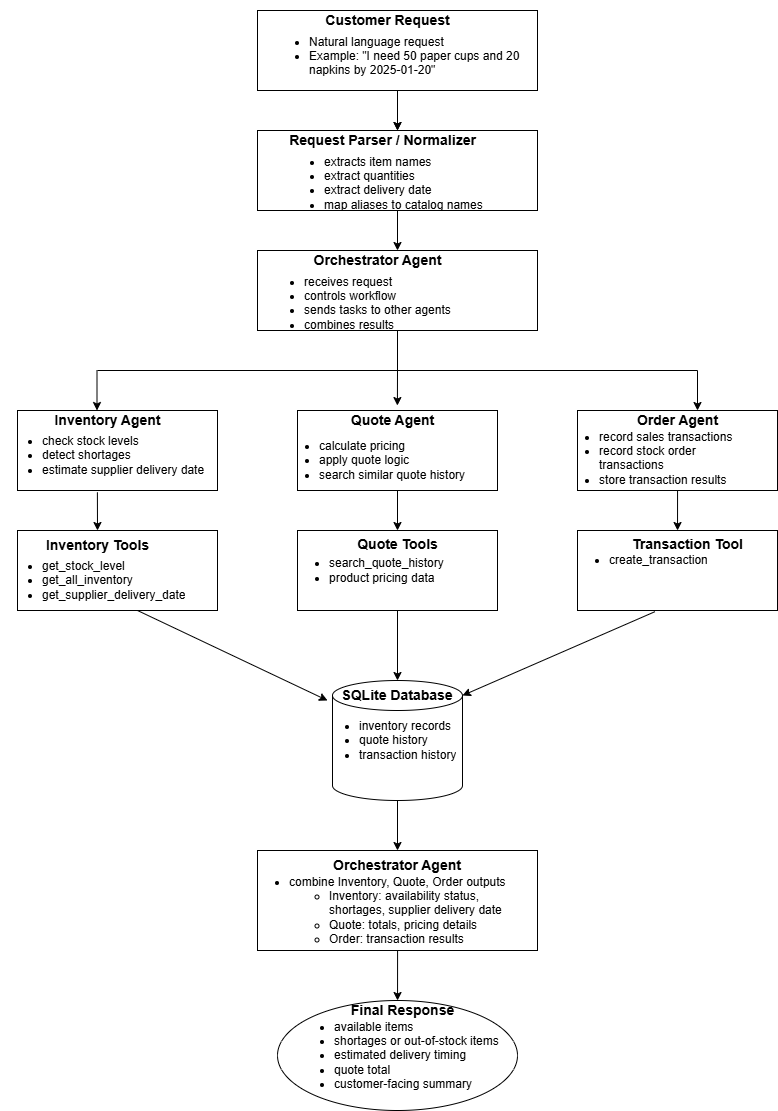

The diagram above was exported from draw.io. Its source (the exported page's mxGraphModel, read from the mxfile embedded in the PNG):
<mxGraphModel dx="858" dy="519" grid="1" gridSize="10" guides="1" tooltips="1" connect="1" arrows="1" fold="1" page="1" pageScale="1" pageWidth="850" pageHeight="1100" math="0" shadow="0">
  <root>
    <mxCell id="0" />
    <mxCell id="1" parent="0" />
    <mxCell id="14yijMJw4dyqpv0jD8s2-12" parent="1" style="rounded=0;whiteSpace=wrap;html=1;" value="" vertex="1">
      <mxGeometry height="80" width="200" x="40" y="560" as="geometry" />
    </mxCell>
    <mxCell id="Cl6PlXbe49mTVfAH-VC2-29" edge="1" parent="1" source="Cl6PlXbe49mTVfAH-VC2-1" style="edgeStyle=orthogonalEdgeStyle;rounded=0;orthogonalLoop=1;jettySize=auto;html=1;" target="Cl6PlXbe49mTVfAH-VC2-3" value="">
      <mxGeometry relative="1" as="geometry" />
    </mxCell>
    <mxCell id="Cl6PlXbe49mTVfAH-VC2-1" parent="1" style="rounded=0;whiteSpace=wrap;html=1;" value="" vertex="1">
      <mxGeometry height="80" width="280" x="280" y="40" as="geometry" />
    </mxCell>
    <mxCell id="Cl6PlXbe49mTVfAH-VC2-2" edge="1" parent="1" style="endArrow=classic;html=1;rounded=0;" value="">
      <mxGeometry height="50" relative="1" width="50" as="geometry">
        <Array as="points">
          <mxPoint x="420" y="160" />
        </Array>
        <mxPoint x="420" y="120" as="sourcePoint" />
        <mxPoint x="420" y="160" as="targetPoint" />
      </mxGeometry>
    </mxCell>
    <mxCell id="Cl6PlXbe49mTVfAH-VC2-35" edge="1" parent="1" source="Cl6PlXbe49mTVfAH-VC2-3" style="edgeStyle=orthogonalEdgeStyle;rounded=0;orthogonalLoop=1;jettySize=auto;html=1;" target="Cl6PlXbe49mTVfAH-VC2-5" value="">
      <mxGeometry relative="1" as="geometry" />
    </mxCell>
    <mxCell id="Cl6PlXbe49mTVfAH-VC2-3" parent="1" style="rounded=0;whiteSpace=wrap;html=1;" value="" vertex="1">
      <mxGeometry height="80" width="280" x="280" y="160" as="geometry" />
    </mxCell>
    <mxCell id="Cl6PlXbe49mTVfAH-VC2-5" parent="1" style="rounded=0;whiteSpace=wrap;html=1;" value="" vertex="1">
      <mxGeometry height="80" width="280" x="280" y="280" as="geometry" />
    </mxCell>
    <mxCell id="Cl6PlXbe49mTVfAH-VC2-7" edge="1" parent="1" style="endArrow=none;html=1;rounded=0;" value="">
      <mxGeometry height="50" relative="1" width="50" as="geometry">
        <mxPoint x="120" y="400" as="sourcePoint" />
        <mxPoint x="720" y="400" as="targetPoint" />
      </mxGeometry>
    </mxCell>
    <mxCell id="Cl6PlXbe49mTVfAH-VC2-8" edge="1" parent="1" style="endArrow=classic;html=1;rounded=0;" value="">
      <mxGeometry height="50" relative="1" width="50" as="geometry">
        <mxPoint x="119.5" y="400" as="sourcePoint" />
        <mxPoint x="119.5" y="440" as="targetPoint" />
      </mxGeometry>
    </mxCell>
    <mxCell id="Cl6PlXbe49mTVfAH-VC2-13" parent="1" style="rounded=0;whiteSpace=wrap;html=1;" value="" vertex="1">
      <mxGeometry height="80" width="200" x="600" y="440" as="geometry" />
    </mxCell>
    <mxCell id="Cl6PlXbe49mTVfAH-VC2-23" edge="1" parent="1" source="Cl6PlXbe49mTVfAH-VC2-14" style="edgeStyle=orthogonalEdgeStyle;rounded=0;orthogonalLoop=1;jettySize=auto;html=1;" value="">
      <mxGeometry relative="1" as="geometry">
        <mxPoint x="420" y="560" as="targetPoint" />
      </mxGeometry>
    </mxCell>
    <mxCell id="Cl6PlXbe49mTVfAH-VC2-15" parent="1" style="rounded=0;whiteSpace=wrap;html=1;" value="" vertex="1">
      <mxGeometry height="80" width="200" x="40" y="440" as="geometry" />
    </mxCell>
    <mxCell id="Cl6PlXbe49mTVfAH-VC2-31" parent="1" style="text;strokeColor=none;fillColor=none;html=1;fontSize=14;fontStyle=1;verticalAlign=middle;align=center;autosizeText=1;" value="Customer Request" vertex="1">
      <mxGeometry height="40" width="160" x="330" y="30" as="geometry" />
    </mxCell>
    <mxCell id="Cl6PlXbe49mTVfAH-VC2-34" parent="1" style="text;strokeColor=none;fillColor=none;html=1;whiteSpace=wrap;verticalAlign=middle;overflow=hidden;" value="&lt;ul&gt;&lt;li&gt;Natural language request&lt;/li&gt;&lt;li&gt;Example: &quot;I need 50 paper cups and 20 napkins by 2025-01-20&quot;&lt;/li&gt;&lt;/ul&gt;" vertex="1">
      <mxGeometry height="60" width="260" x="290" y="50" as="geometry" />
    </mxCell>
    <mxCell id="Cl6PlXbe49mTVfAH-VC2-40" parent="1" style="text;strokeColor=none;fillColor=none;html=1;fontSize=14;fontStyle=1;verticalAlign=middle;align=center;autosizeText=1;" value="Orchestrator Agent" vertex="1">
      <mxGeometry height="40" width="160" x="320" y="270" as="geometry" />
    </mxCell>
    <mxCell id="Cl6PlXbe49mTVfAH-VC2-41" parent="1" style="text;strokeColor=none;fillColor=none;html=1;whiteSpace=wrap;verticalAlign=middle;overflow=hidden;" value="&lt;ul&gt;&lt;li&gt;receives request&lt;/li&gt;&lt;li&gt;controls workflow&lt;/li&gt;&lt;li&gt;sends tasks to other agents&lt;/li&gt;&lt;li&gt;combines results&lt;/li&gt;&lt;/ul&gt;" vertex="1">
      <mxGeometry height="80" width="220" x="285" y="290" as="geometry" />
    </mxCell>
    <mxCell id="Cl6PlXbe49mTVfAH-VC2-42" parent="1" style="text;strokeColor=none;fillColor=none;html=1;fontSize=14;fontStyle=1;verticalAlign=middle;align=center;autosizeText=1;" value="Request Parser / Normalizer" vertex="1">
      <mxGeometry height="40" width="160" x="325" y="150" as="geometry" />
    </mxCell>
    <mxCell id="Cl6PlXbe49mTVfAH-VC2-43" parent="1" style="text;strokeColor=none;fillColor=none;html=1;whiteSpace=wrap;verticalAlign=middle;overflow=hidden;" value="&lt;ul&gt;&lt;li&gt;extracts item names&lt;/li&gt;&lt;li&gt;extract quantities&lt;/li&gt;&lt;li&gt;extract delivery date&lt;/li&gt;&lt;li&gt;map aliases to catalog names&lt;/li&gt;&lt;/ul&gt;" vertex="1">
      <mxGeometry height="80" width="210" x="305" y="170" as="geometry" />
    </mxCell>
    <mxCell id="Cl6PlXbe49mTVfAH-VC2-14" parent="1" style="rounded=0;whiteSpace=wrap;html=1;" value="" vertex="1">
      <mxGeometry height="80" width="200" x="320" y="440" as="geometry" />
    </mxCell>
    <mxCell id="Cl6PlXbe49mTVfAH-VC2-51" edge="1" parent="1" style="endArrow=none;html=1;rounded=0;" value="">
      <mxGeometry height="50" relative="1" width="50" as="geometry">
        <mxPoint x="420" y="400" as="sourcePoint" />
        <mxPoint x="420" y="360" as="targetPoint" />
      </mxGeometry>
    </mxCell>
    <mxCell id="Cl6PlXbe49mTVfAH-VC2-54" parent="1" style="text;strokeColor=none;fillColor=none;html=1;fontSize=14;fontStyle=1;verticalAlign=middle;align=center;autosizeText=1;" value="Inventory Agent" vertex="1">
      <mxGeometry height="40" width="160" x="50" y="430" as="geometry" />
    </mxCell>
    <mxCell id="Cl6PlXbe49mTVfAH-VC2-55" parent="1" style="text;strokeColor=none;fillColor=none;html=1;fontSize=14;fontStyle=1;verticalAlign=middle;align=center;autosizeText=1;" value="Quote Agent" vertex="1">
      <mxGeometry height="40" width="160" x="335" y="430" as="geometry" />
    </mxCell>
    <mxCell id="Cl6PlXbe49mTVfAH-VC2-58" parent="1" style="text;strokeColor=none;fillColor=none;html=1;fontSize=14;fontStyle=1;verticalAlign=middle;align=center;autosizeText=1;" value="Order Agent" vertex="1">
      <mxGeometry height="40" width="160" x="620" y="430" as="geometry" />
    </mxCell>
    <mxCell id="Cl6PlXbe49mTVfAH-VC2-56" parent="1" style="text;strokeColor=none;fillColor=none;html=1;fontSize=14;fontStyle=1;verticalAlign=middle;align=center;autosizeText=1;" value="Inventory Tools" vertex="1">
      <mxGeometry height="40" width="160" x="40" y="555" as="geometry" />
    </mxCell>
    <mxCell id="Cl6PlXbe49mTVfAH-VC2-63" parent="1" style="ellipse;whiteSpace=wrap;html=1;" value="" vertex="1">
      <mxGeometry height="110" width="240" x="300" y="1030" as="geometry" />
    </mxCell>
    <mxCell id="Cl6PlXbe49mTVfAH-VC2-65" parent="1" style="text;strokeColor=none;fillColor=none;html=1;fontSize=14;fontStyle=1;verticalAlign=middle;align=center;autosizeText=1;" value="Final Response" vertex="1">
      <mxGeometry height="40" width="160" x="345" y="1020" as="geometry" />
    </mxCell>
    <mxCell id="Cl6PlXbe49mTVfAH-VC2-67" parent="1" style="text;strokeColor=none;fillColor=none;html=1;whiteSpace=wrap;verticalAlign=middle;overflow=hidden;" value="&lt;ul&gt;&lt;li&gt;check stock levels&lt;/li&gt;&lt;li&gt;detect shortages&lt;/li&gt;&lt;li&gt;estimate supplier delivery date&lt;/li&gt;&lt;/ul&gt;" vertex="1">
      <mxGeometry height="80" width="215" x="22.5" y="445" as="geometry" />
    </mxCell>
    <mxCell id="Cl6PlXbe49mTVfAH-VC2-68" parent="1" style="text;strokeColor=none;fillColor=none;html=1;whiteSpace=wrap;verticalAlign=middle;overflow=hidden;" value="&lt;div&gt;&lt;br&gt;&lt;/div&gt;&lt;ul&gt;&lt;li&gt;calculate pricing&lt;/li&gt;&lt;li&gt;apply quote logic&lt;/li&gt;&lt;li&gt;search similar quote history&lt;/li&gt;&lt;/ul&gt;" vertex="1">
      <mxGeometry height="80" width="220" x="300" y="440" as="geometry" />
    </mxCell>
    <mxCell id="Cl6PlXbe49mTVfAH-VC2-69" parent="1" style="text;strokeColor=none;fillColor=none;html=1;whiteSpace=wrap;verticalAlign=middle;overflow=hidden;" value="&lt;ul&gt;&lt;li&gt;record sales transactions&lt;/li&gt;&lt;li&gt;record stock order transactions&lt;/li&gt;&lt;li&gt;store transaction results&lt;/li&gt;&lt;/ul&gt;" vertex="1">
      <mxGeometry height="80" width="180" x="580" y="445" as="geometry" />
    </mxCell>
    <mxCell id="Cl6PlXbe49mTVfAH-VC2-73" parent="1" style="text;strokeColor=none;fillColor=none;html=1;whiteSpace=wrap;verticalAlign=middle;overflow=hidden;" value="&lt;ul&gt;&lt;li&gt;available items&lt;/li&gt;&lt;li&gt;shortages or out-of-stock items&lt;/li&gt;&lt;li&gt;estimated delivery timing&lt;/li&gt;&lt;li&gt;quote total&lt;/li&gt;&lt;li&gt;customer-facing summary&lt;/li&gt;&lt;/ul&gt;" vertex="1">
      <mxGeometry height="100" width="210" x="315" y="1035" as="geometry" />
    </mxCell>
    <mxCell id="Cl6PlXbe49mTVfAH-VC2-70" parent="1" style="text;strokeColor=none;fillColor=none;html=1;whiteSpace=wrap;verticalAlign=middle;overflow=hidden;" value="&lt;ul&gt;&lt;li&gt;get_stock_level&lt;/li&gt;&lt;li&gt;get_all_inventory&lt;/li&gt;&lt;li&gt;get_supplier_delivery_date&lt;/li&gt;&lt;/ul&gt;" vertex="1">
      <mxGeometry height="80" width="187.5" x="22.5" y="570" as="geometry" />
    </mxCell>
    <mxCell id="14yijMJw4dyqpv0jD8s2-13" edge="1" parent="1" style="endArrow=classic;html=1;rounded=0;entryX=0.545;entryY=-0.062;entryDx=0;entryDy=0;entryPerimeter=0;" target="Cl6PlXbe49mTVfAH-VC2-68" value="">
      <mxGeometry height="50" relative="1" width="50" as="geometry">
        <mxPoint x="420" y="400" as="sourcePoint" />
        <mxPoint x="470" y="350" as="targetPoint" />
      </mxGeometry>
    </mxCell>
    <mxCell id="14yijMJw4dyqpv0jD8s2-18" edge="1" parent="1" style="endArrow=classic;html=1;rounded=0;entryX=0.625;entryY=0.25;entryDx=0;entryDy=0;entryPerimeter=0;" target="Cl6PlXbe49mTVfAH-VC2-58" value="">
      <mxGeometry height="50" relative="1" width="50" as="geometry">
        <mxPoint x="720" y="400" as="sourcePoint" />
        <mxPoint x="630" y="450" as="targetPoint" />
      </mxGeometry>
    </mxCell>
    <mxCell id="14yijMJw4dyqpv0jD8s2-19" edge="1" parent="1" source="Cl6PlXbe49mTVfAH-VC2-67" style="endArrow=classic;html=1;rounded=0;exitX=0.453;exitY=0.96;exitDx=0;exitDy=0;exitPerimeter=0;" value="">
      <mxGeometry height="50" relative="1" width="50" as="geometry">
        <mxPoint x="390" y="530" as="sourcePoint" />
        <mxPoint x="120" y="560" as="targetPoint" />
      </mxGeometry>
    </mxCell>
    <mxCell id="14yijMJw4dyqpv0jD8s2-20" parent="1" style="rounded=0;whiteSpace=wrap;html=1;" value="" vertex="1">
      <mxGeometry height="80" width="200" x="320" y="560" as="geometry" />
    </mxCell>
    <mxCell id="Cl6PlXbe49mTVfAH-VC2-59" parent="1" style="text;strokeColor=none;fillColor=none;html=1;fontSize=27;fontStyle=1;verticalAlign=middle;align=center;autosizeText=1;" value="&lt;font style=&quot;font-size: 14px;&quot;&gt;Quote Tools&lt;br&gt;&lt;/font&gt;" vertex="1">
      <mxGeometry height="40" width="160" x="340" y="550" as="geometry" />
    </mxCell>
    <mxCell id="Cl6PlXbe49mTVfAH-VC2-72" parent="1" style="text;strokeColor=none;fillColor=none;html=1;whiteSpace=wrap;verticalAlign=middle;overflow=hidden;" value="&lt;ul&gt;&lt;li&gt;search_quote_history&lt;/li&gt;&lt;li&gt;product pricing data&lt;/li&gt;&lt;/ul&gt;" vertex="1">
      <mxGeometry height="80" width="180" x="310" y="560" as="geometry" />
    </mxCell>
    <mxCell id="14yijMJw4dyqpv0jD8s2-21" parent="1" style="rounded=0;whiteSpace=wrap;html=1;" value="" vertex="1">
      <mxGeometry height="80" width="200" x="600" y="560" as="geometry" />
    </mxCell>
    <mxCell id="Cl6PlXbe49mTVfAH-VC2-57" parent="1" style="text;strokeColor=none;fillColor=none;html=1;fontSize=27;fontStyle=1;verticalAlign=middle;align=center;autosizeText=1;" value="&lt;font style=&quot;font-size: 14px;&quot;&gt;Transaction Tool&lt;/font&gt;" vertex="1">
      <mxGeometry height="40" width="160" x="630" y="550" as="geometry" />
    </mxCell>
    <mxCell id="Cl6PlXbe49mTVfAH-VC2-71" parent="1" style="text;strokeColor=none;fillColor=none;html=1;whiteSpace=wrap;verticalAlign=middle;overflow=hidden;" value="&lt;ul&gt;&lt;li&gt;create_transaction&lt;/li&gt;&lt;/ul&gt;" vertex="1">
      <mxGeometry height="80" width="140" x="590" y="550" as="geometry" />
    </mxCell>
    <mxCell id="14yijMJw4dyqpv0jD8s2-23" parent="1" style="shape=cylinder3;whiteSpace=wrap;html=1;boundedLbl=1;backgroundOutline=1;size=15;" value="" vertex="1">
      <mxGeometry height="120" width="130" x="355" y="710" as="geometry" />
    </mxCell>
    <mxCell id="14yijMJw4dyqpv0jD8s2-24" edge="1" parent="1" style="endArrow=classic;html=1;rounded=0;" value="">
      <mxGeometry height="50" relative="1" width="50" as="geometry">
        <mxPoint x="160" y="640" as="sourcePoint" />
        <mxPoint x="350" y="730" as="targetPoint" />
      </mxGeometry>
    </mxCell>
    <mxCell id="14yijMJw4dyqpv0jD8s2-25" edge="1" parent="1" source="14yijMJw4dyqpv0jD8s2-21" style="endArrow=classic;html=1;rounded=0;exitX=0.387;exitY=1.015;exitDx=0;exitDy=0;exitPerimeter=0;entryX=1;entryY=0;entryDx=0;entryDy=15;entryPerimeter=0;" target="14yijMJw4dyqpv0jD8s2-23" value="">
      <mxGeometry height="50" relative="1" width="50" as="geometry">
        <mxPoint x="390" y="820" as="sourcePoint" />
        <mxPoint x="440" y="770" as="targetPoint" />
      </mxGeometry>
    </mxCell>
    <mxCell id="14yijMJw4dyqpv0jD8s2-26" edge="1" parent="1" style="endArrow=classic;html=1;rounded=0;entryX=0.5;entryY=0;entryDx=0;entryDy=0;entryPerimeter=0;" target="14yijMJw4dyqpv0jD8s2-23" value="">
      <mxGeometry height="50" relative="1" width="50" as="geometry">
        <mxPoint x="420" y="640" as="sourcePoint" />
        <mxPoint x="450" y="610" as="targetPoint" />
      </mxGeometry>
    </mxCell>
    <mxCell id="14yijMJw4dyqpv0jD8s2-27" edge="1" parent="1" source="Cl6PlXbe49mTVfAH-VC2-69" style="endArrow=classic;html=1;rounded=0;exitX=0.667;exitY=0.938;exitDx=0;exitDy=0;exitPerimeter=0;entryX=0.786;entryY=0.125;entryDx=0;entryDy=0;entryPerimeter=0;" target="Cl6PlXbe49mTVfAH-VC2-71" value="">
      <mxGeometry height="50" relative="1" width="50" as="geometry">
        <mxPoint x="400" y="660" as="sourcePoint" />
        <mxPoint x="450" y="610" as="targetPoint" />
      </mxGeometry>
    </mxCell>
    <mxCell id="14yijMJw4dyqpv0jD8s2-28" parent="1" style="text;html=1;whiteSpace=wrap;strokeColor=none;fillColor=none;align=center;verticalAlign=middle;rounded=0;" value="&lt;b&gt;&lt;font style=&quot;font-size: 14px;&quot;&gt;SQLite Database&lt;/font&gt;&lt;/b&gt;" vertex="1">
      <mxGeometry height="30" width="120" x="360" y="710" as="geometry" />
    </mxCell>
    <mxCell id="14yijMJw4dyqpv0jD8s2-30" parent="1" style="text;strokeColor=none;fillColor=none;html=1;whiteSpace=wrap;verticalAlign=middle;overflow=hidden;" value="&lt;ul&gt;&lt;li&gt;inventory records&lt;/li&gt;&lt;li&gt;quote history&lt;/li&gt;&lt;li&gt;transaction history&lt;/li&gt;&lt;/ul&gt;" vertex="1">
      <mxGeometry height="80" width="140" x="340" y="730" as="geometry" />
    </mxCell>
    <mxCell id="14yijMJw4dyqpv0jD8s2-31" parent="1" style="rounded=0;whiteSpace=wrap;html=1;" value="&lt;font style=&quot;font-size: 14px;&quot;&gt;&lt;br&gt;&lt;/font&gt;" vertex="1">
      <mxGeometry height="100" width="280" x="280" y="880" as="geometry" />
    </mxCell>
    <mxCell id="14yijMJw4dyqpv0jD8s2-33" parent="1" style="text;html=1;whiteSpace=wrap;strokeColor=none;fillColor=none;align=center;verticalAlign=middle;rounded=0;autosize=1;resizable=0;fontSize=14;fontStyle=1" value="Orchestrator Agent" vertex="1">
      <mxGeometry height="30" width="140" x="350" y="880" as="geometry" />
    </mxCell>
    <mxCell id="14yijMJw4dyqpv0jD8s2-34" parent="1" style="text;strokeColor=none;fillColor=none;html=1;whiteSpace=wrap;verticalAlign=middle;overflow=hidden;" value="&lt;ul&gt;&lt;li&gt;combine Inventory, Quote, Order outputs&lt;/li&gt;&lt;ul&gt;&lt;li&gt;Inventory: availability status, shortages, supplier delivery date&lt;/li&gt;&lt;li&gt;Quote: totals, pricing details&lt;/li&gt;&lt;li&gt;Order: transaction results&lt;/li&gt;&lt;/ul&gt;&lt;/ul&gt;" vertex="1">
      <mxGeometry height="100" width="280" x="270" y="890" as="geometry" />
    </mxCell>
    <mxCell id="14yijMJw4dyqpv0jD8s2-35" edge="1" parent="1" source="14yijMJw4dyqpv0jD8s2-23" style="endArrow=classic;html=1;rounded=0;exitX=0.5;exitY=1;exitDx=0;exitDy=0;exitPerimeter=0;entryX=0.5;entryY=0;entryDx=0;entryDy=0;" target="14yijMJw4dyqpv0jD8s2-33" value="">
      <mxGeometry height="50" relative="1" width="50" as="geometry">
        <mxPoint x="400" y="990" as="sourcePoint" />
        <mxPoint x="450" y="940" as="targetPoint" />
      </mxGeometry>
    </mxCell>
    <mxCell id="14yijMJw4dyqpv0jD8s2-36" edge="1" parent="1" source="14yijMJw4dyqpv0jD8s2-34" style="endArrow=classic;html=1;rounded=0;exitX=0.536;exitY=0.9;exitDx=0;exitDy=0;exitPerimeter=0;entryX=0.469;entryY=0.25;entryDx=0;entryDy=0;entryPerimeter=0;" target="Cl6PlXbe49mTVfAH-VC2-65" value="">
      <mxGeometry height="50" relative="1" width="50" as="geometry">
        <mxPoint x="400" y="980" as="sourcePoint" />
        <mxPoint x="450" y="930" as="targetPoint" />
      </mxGeometry>
    </mxCell>
  </root>
</mxGraphModel>